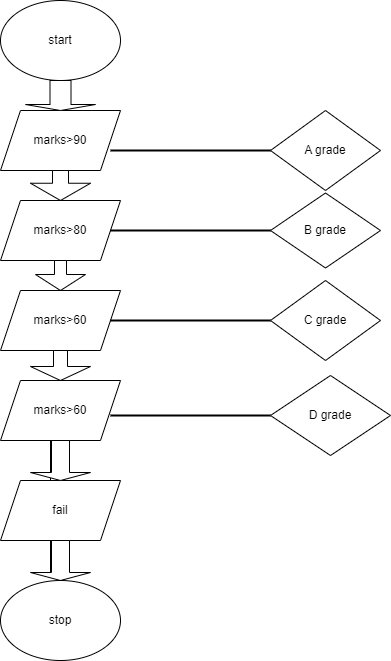

The diagram above was exported from draw.io. Its source (the exported page's mxGraphModel, read from the mxfile embedded in the PNG):
<mxGraphModel dx="868" dy="482" grid="1" gridSize="10" guides="1" tooltips="1" connect="1" arrows="1" fold="1" page="1" pageScale="1" pageWidth="850" pageHeight="1100" math="0" shadow="0">
  <root>
    <mxCell id="0" />
    <mxCell id="1" parent="0" />
    <mxCell id="E6Dip9nDFcIfjeBOI3EB-1" value="start" style="ellipse;whiteSpace=wrap;html=1;" parent="1" vertex="1">
      <mxGeometry x="380" y="10" width="120" height="80" as="geometry" />
    </mxCell>
    <mxCell id="E6Dip9nDFcIfjeBOI3EB-2" value="marks&amp;gt;90" style="shape=parallelogram;perimeter=parallelogramPerimeter;whiteSpace=wrap;html=1;fixedSize=1;" parent="1" vertex="1">
      <mxGeometry x="380" y="120" width="120" height="60" as="geometry" />
    </mxCell>
    <mxCell id="E6Dip9nDFcIfjeBOI3EB-3" value="" style="shape=singleArrow;direction=south;whiteSpace=wrap;html=1;" parent="1" vertex="1">
      <mxGeometry x="405" y="90" width="70" height="30" as="geometry" />
    </mxCell>
    <mxCell id="E6Dip9nDFcIfjeBOI3EB-7" value="" style="shape=singleArrow;direction=south;whiteSpace=wrap;html=1;arrowWidth=0.26666666666666666;arrowSize=0.575;" parent="1" vertex="1">
      <mxGeometry x="410" y="180" width="60" height="30" as="geometry" />
    </mxCell>
    <mxCell id="E6Dip9nDFcIfjeBOI3EB-8" value="marks&amp;gt;80" style="shape=parallelogram;perimeter=parallelogramPerimeter;whiteSpace=wrap;html=1;fixedSize=1;" parent="1" vertex="1">
      <mxGeometry x="380" y="210" width="120" height="60" as="geometry" />
    </mxCell>
    <mxCell id="E6Dip9nDFcIfjeBOI3EB-9" value="" style="shape=singleArrow;direction=south;whiteSpace=wrap;html=1;arrowWidth=0.24;arrowSize=0.5333333333333333;" parent="1" vertex="1">
      <mxGeometry x="415" y="270" width="50" height="30" as="geometry" />
    </mxCell>
    <mxCell id="E6Dip9nDFcIfjeBOI3EB-10" value="marks&amp;gt;60" style="shape=parallelogram;perimeter=parallelogramPerimeter;whiteSpace=wrap;html=1;fixedSize=1;" parent="1" vertex="1">
      <mxGeometry x="380" y="300" width="120" height="60" as="geometry" />
    </mxCell>
    <mxCell id="E6Dip9nDFcIfjeBOI3EB-11" value="" style="shape=singleArrow;direction=south;whiteSpace=wrap;html=1;arrowWidth=0.23333333333333334;arrowSize=0.4666666666666667;" parent="1" vertex="1">
      <mxGeometry x="410" y="360" width="60" height="30" as="geometry" />
    </mxCell>
    <mxCell id="E6Dip9nDFcIfjeBOI3EB-13" style="edgeStyle=orthogonalEdgeStyle;rounded=0;orthogonalLoop=1;jettySize=auto;html=1;exitX=1;exitY=0.5;exitDx=0;exitDy=0;exitPerimeter=0;" parent="1" source="E6Dip9nDFcIfjeBOI3EB-7" target="E6Dip9nDFcIfjeBOI3EB-7" edge="1">
      <mxGeometry relative="1" as="geometry" />
    </mxCell>
    <mxCell id="E6Dip9nDFcIfjeBOI3EB-26" style="edgeStyle=orthogonalEdgeStyle;rounded=0;orthogonalLoop=1;jettySize=auto;html=1;exitX=0.25;exitY=0;exitDx=0;exitDy=0;entryX=0.9;entryY=0.333;entryDx=0;entryDy=0;entryPerimeter=0;" parent="1" source="E6Dip9nDFcIfjeBOI3EB-14" target="E6Dip9nDFcIfjeBOI3EB-25" edge="1">
      <mxGeometry relative="1" as="geometry">
        <Array as="points">
          <mxPoint x="430" y="390" />
        </Array>
      </mxGeometry>
    </mxCell>
    <mxCell id="E6Dip9nDFcIfjeBOI3EB-14" value="marks&amp;gt;60" style="shape=parallelogram;perimeter=parallelogramPerimeter;whiteSpace=wrap;html=1;fixedSize=1;" parent="1" vertex="1">
      <mxGeometry x="380" y="390" width="120" height="60" as="geometry" />
    </mxCell>
    <mxCell id="E6Dip9nDFcIfjeBOI3EB-15" value="" style="line;strokeWidth=2;html=1;" parent="1" vertex="1">
      <mxGeometry x="490" y="235" width="160" height="10" as="geometry" />
    </mxCell>
    <mxCell id="E6Dip9nDFcIfjeBOI3EB-16" value="" style="line;strokeWidth=2;html=1;" parent="1" vertex="1">
      <mxGeometry x="490" y="325" width="160" height="10" as="geometry" />
    </mxCell>
    <mxCell id="E6Dip9nDFcIfjeBOI3EB-17" value="" style="line;strokeWidth=2;html=1;" parent="1" vertex="1">
      <mxGeometry x="490" y="420" width="160" height="10" as="geometry" />
    </mxCell>
    <mxCell id="E6Dip9nDFcIfjeBOI3EB-18" value="B grade" style="rhombus;whiteSpace=wrap;html=1;" parent="1" vertex="1">
      <mxGeometry x="650" y="202.5" width="110" height="75" as="geometry" />
    </mxCell>
    <mxCell id="E6Dip9nDFcIfjeBOI3EB-19" value="A grade" style="rhombus;whiteSpace=wrap;html=1;" parent="1" vertex="1">
      <mxGeometry x="650" y="120" width="110" height="80" as="geometry" />
    </mxCell>
    <mxCell id="E6Dip9nDFcIfjeBOI3EB-20" value="C grade" style="rhombus;whiteSpace=wrap;html=1;" parent="1" vertex="1">
      <mxGeometry x="650" y="290" width="110" height="80" as="geometry" />
    </mxCell>
    <mxCell id="E6Dip9nDFcIfjeBOI3EB-21" value="D grade" style="rhombus;whiteSpace=wrap;html=1;" parent="1" vertex="1">
      <mxGeometry x="650" y="385" width="120" height="80" as="geometry" />
    </mxCell>
    <mxCell id="E6Dip9nDFcIfjeBOI3EB-22" value="" style="line;strokeWidth=2;html=1;" parent="1" vertex="1">
      <mxGeometry x="490" y="155" width="160" height="10" as="geometry" />
    </mxCell>
    <mxCell id="E6Dip9nDFcIfjeBOI3EB-23" value="fail" style="shape=parallelogram;perimeter=parallelogramPerimeter;whiteSpace=wrap;html=1;fixedSize=1;" parent="1" vertex="1">
      <mxGeometry x="380" y="490" width="120" height="60" as="geometry" />
    </mxCell>
    <mxCell id="E6Dip9nDFcIfjeBOI3EB-24" value="" style="shape=singleArrow;direction=south;whiteSpace=wrap;html=1;" parent="1" vertex="1">
      <mxGeometry x="410" y="450" width="60" height="40" as="geometry" />
    </mxCell>
    <mxCell id="E6Dip9nDFcIfjeBOI3EB-25" value="" style="shape=singleArrow;direction=south;whiteSpace=wrap;html=1;" parent="1" vertex="1">
      <mxGeometry x="410" y="550" width="60" height="40" as="geometry" />
    </mxCell>
    <mxCell id="E6Dip9nDFcIfjeBOI3EB-27" value="stop" style="ellipse;whiteSpace=wrap;html=1;" parent="1" vertex="1">
      <mxGeometry x="380" y="590" width="120" height="80" as="geometry" />
    </mxCell>
  </root>
</mxGraphModel>